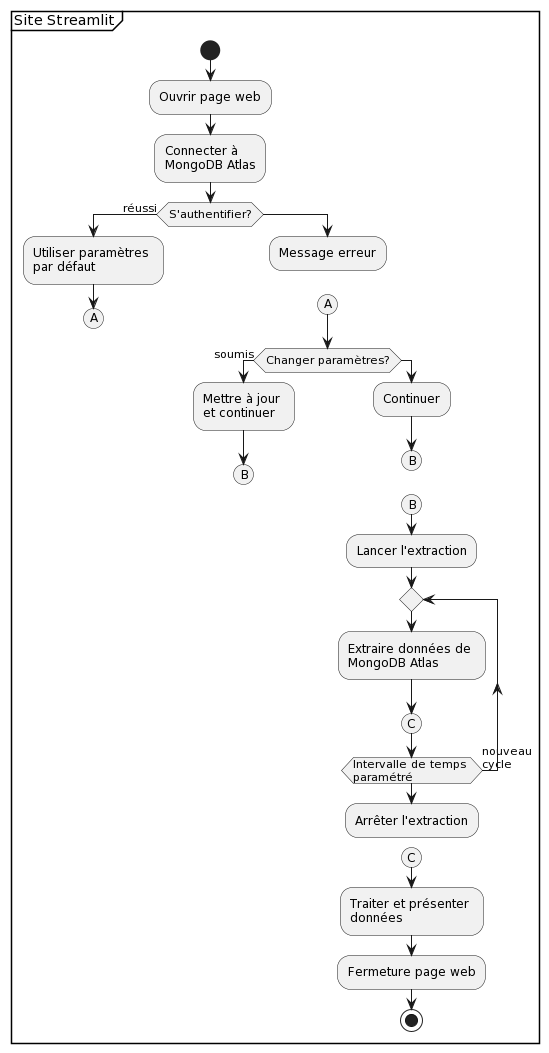

The diagram above was rendered by PlantUML. Its source (embedded in the PNG):
@startuml
partition Site Streamlit {
start
:Ouvrir page web;
:Connecter à \nMongoDB Atlas;
if (S'authentifier?) is (réussi) then
  :Utiliser paramètres \npar défaut;
  (A)
  kill
else
  :Message erreur;
kill

(A)
if (Changer paramètres?) is (soumis) then
  :Mettre à jour \net continuer;
  (B)
  kill
else
  :Continuer;
  (B)
  kill

(B)
:Lancer l'extraction;
repeat
  :Extraire données de \nMongoDB Atlas;
  (C)
'backward:Vérifier;
repeat while (Intervalle de temps \nparamétré) is (nouveau \ncycle)
:Arrêter l'extraction;
kill

(C)
:Traiter et présenter \ndonnées;
:Fermeture page web;
stop
@enduml